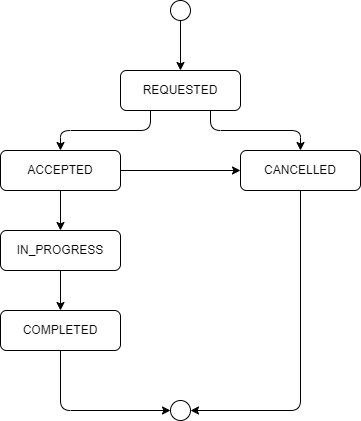

The diagram above was exported from draw.io. Its source (the exported page's mxGraphModel, read from the mxfile embedded in the PNG):
<mxGraphModel dx="1030" dy="562" grid="1" gridSize="10" guides="1" tooltips="1" connect="1" arrows="1" fold="1" page="1" pageScale="1" pageWidth="850" pageHeight="1100" math="0" shadow="0">
  <root>
    <mxCell id="0" />
    <mxCell id="1" parent="0" />
    <mxCell id="qXDlq6mncBPLv70nrroY-6" edge="1" parent="1" source="qXDlq6mncBPLv70nrroY-1" style="edgeStyle=orthogonalEdgeStyle;rounded=1;orthogonalLoop=1;jettySize=auto;html=1;exitX=0.25;exitY=1;exitDx=0;exitDy=0;entryX=0.5;entryY=0;entryDx=0;entryDy=0;curved=0;" target="qXDlq6mncBPLv70nrroY-2">
      <mxGeometry relative="1" as="geometry" />
    </mxCell>
    <mxCell id="qXDlq6mncBPLv70nrroY-7" edge="1" parent="1" source="qXDlq6mncBPLv70nrroY-1" style="edgeStyle=orthogonalEdgeStyle;rounded=1;orthogonalLoop=1;jettySize=auto;html=1;exitX=0.75;exitY=1;exitDx=0;exitDy=0;curved=0;" target="qXDlq6mncBPLv70nrroY-4">
      <mxGeometry relative="1" as="geometry" />
    </mxCell>
    <mxCell id="qXDlq6mncBPLv70nrroY-1" parent="1" style="rounded=1;whiteSpace=wrap;html=1;" value="REQUESTED" vertex="1">
      <mxGeometry height="40" width="120" x="305" y="120" as="geometry" />
    </mxCell>
    <mxCell id="qXDlq6mncBPLv70nrroY-8" edge="1" parent="1" source="qXDlq6mncBPLv70nrroY-2" style="edgeStyle=orthogonalEdgeStyle;rounded=0;orthogonalLoop=1;jettySize=auto;html=1;entryX=0;entryY=0.5;entryDx=0;entryDy=0;" target="qXDlq6mncBPLv70nrroY-4">
      <mxGeometry relative="1" as="geometry" />
    </mxCell>
    <mxCell id="qXDlq6mncBPLv70nrroY-9" edge="1" parent="1" source="qXDlq6mncBPLv70nrroY-2" style="edgeStyle=orthogonalEdgeStyle;rounded=0;orthogonalLoop=1;jettySize=auto;html=1;exitX=0.5;exitY=1;exitDx=0;exitDy=0;entryX=0.5;entryY=0;entryDx=0;entryDy=0;" target="qXDlq6mncBPLv70nrroY-3">
      <mxGeometry relative="1" as="geometry" />
    </mxCell>
    <mxCell id="qXDlq6mncBPLv70nrroY-2" parent="1" style="rounded=1;whiteSpace=wrap;html=1;" value="ACCEPTED" vertex="1">
      <mxGeometry height="40" width="120" x="185" y="200" as="geometry" />
    </mxCell>
    <mxCell id="qXDlq6mncBPLv70nrroY-10" edge="1" parent="1" source="qXDlq6mncBPLv70nrroY-3" style="edgeStyle=orthogonalEdgeStyle;rounded=0;orthogonalLoop=1;jettySize=auto;html=1;entryX=0.5;entryY=0;entryDx=0;entryDy=0;" target="qXDlq6mncBPLv70nrroY-5">
      <mxGeometry relative="1" as="geometry" />
    </mxCell>
    <mxCell id="qXDlq6mncBPLv70nrroY-3" parent="1" style="rounded=1;whiteSpace=wrap;html=1;" value="IN_PROGRESS" vertex="1">
      <mxGeometry height="40" width="120" x="185" y="280" as="geometry" />
    </mxCell>
    <mxCell id="qXDlq6mncBPLv70nrroY-15" edge="1" parent="1" source="qXDlq6mncBPLv70nrroY-4" style="edgeStyle=orthogonalEdgeStyle;rounded=1;orthogonalLoop=1;jettySize=auto;html=1;entryX=1;entryY=0.5;entryDx=0;entryDy=0;exitX=0.5;exitY=1;exitDx=0;exitDy=0;curved=0;" target="qXDlq6mncBPLv70nrroY-12">
      <mxGeometry relative="1" as="geometry" />
    </mxCell>
    <mxCell id="qXDlq6mncBPLv70nrroY-4" parent="1" style="rounded=1;whiteSpace=wrap;html=1;" value="CANCELLED" vertex="1">
      <mxGeometry height="40" width="120" x="425" y="200" as="geometry" />
    </mxCell>
    <mxCell id="qXDlq6mncBPLv70nrroY-14" edge="1" parent="1" source="qXDlq6mncBPLv70nrroY-5" style="edgeStyle=orthogonalEdgeStyle;rounded=1;orthogonalLoop=1;jettySize=auto;html=1;entryX=0;entryY=0.5;entryDx=0;entryDy=0;exitX=0.5;exitY=1;exitDx=0;exitDy=0;curved=0;" target="qXDlq6mncBPLv70nrroY-12">
      <mxGeometry relative="1" as="geometry" />
    </mxCell>
    <mxCell id="qXDlq6mncBPLv70nrroY-5" parent="1" style="rounded=1;whiteSpace=wrap;html=1;" value="COMPLETED" vertex="1">
      <mxGeometry height="40" width="120" x="185" y="360" as="geometry" />
    </mxCell>
    <mxCell id="qXDlq6mncBPLv70nrroY-13" edge="1" parent="1" source="qXDlq6mncBPLv70nrroY-11" style="edgeStyle=orthogonalEdgeStyle;rounded=0;orthogonalLoop=1;jettySize=auto;html=1;entryX=0.5;entryY=0;entryDx=0;entryDy=0;" target="qXDlq6mncBPLv70nrroY-1">
      <mxGeometry relative="1" as="geometry" />
    </mxCell>
    <mxCell id="qXDlq6mncBPLv70nrroY-11" parent="1" style="ellipse;whiteSpace=wrap;html=1;aspect=fixed;" value="" vertex="1">
      <mxGeometry height="20" width="20" x="355" y="50" as="geometry" />
    </mxCell>
    <mxCell id="qXDlq6mncBPLv70nrroY-12" parent="1" style="ellipse;whiteSpace=wrap;html=1;aspect=fixed;" value="" vertex="1">
      <mxGeometry height="20" width="20" x="355" y="450" as="geometry" />
    </mxCell>
  </root>
</mxGraphModel>